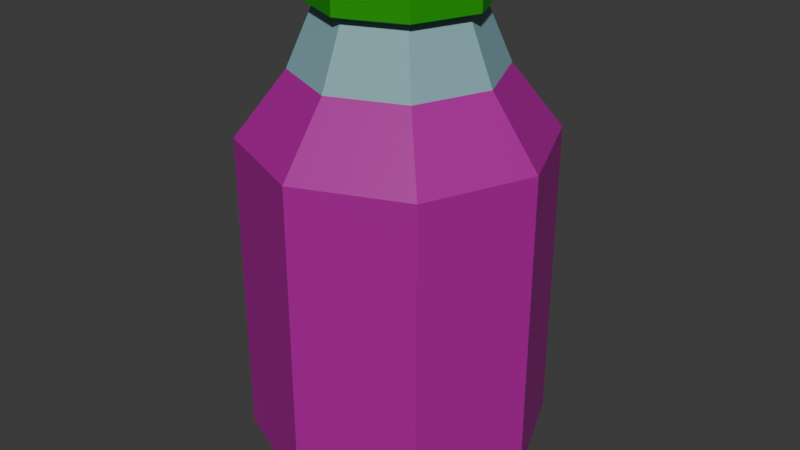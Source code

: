 # Source: Drink.blend  (saved by Blender 4.1.24; exported with 4.5.12 LTS)
import bpy
from mathutils import Matrix  # noqa: F401  (used for matrix-valued properties, if any)

bpy.ops.wm.read_factory_settings(use_empty=True)
scene = bpy.context.scene
scene.name = 'Scene'

# ---- collections
col_collection = bpy.data.collections.new('Collection'); scene.collection.children.link(col_collection)

# ---- materials (node trees are filled in below, after node groups)
mat_material_001 = bpy.data.materials.new('Material.001')
mat_material_001.use_transparent_shadow = False
mat_material_002 = bpy.data.materials.new('Material.002')
mat_material_002.use_transparent_shadow = False
mat_material_003 = bpy.data.materials.new('Material.003')
mat_material_003.use_transparent_shadow = False

# ---- material node trees
mat_material_001.use_nodes = True; mat_material_001.node_tree.nodes.clear()
_N = mat_material_001.node_tree.nodes; _L = mat_material_001.node_tree.links
n0 = _N.new('ShaderNodeBsdfPrincipled'); n0.name = 'Principled BSDF'; n0.location = (10, 300)
n0.inputs[0].default_value = (0.4121, 0.0006573, 0.3076, 1.0)
n1 = _N.new('ShaderNodeOutputMaterial'); n1.name = 'Material Output'; n1.location = (300, 300)
_L.new(n0.outputs[0], n1.inputs[0])
n1.is_active_output = True
mat_material_002.use_nodes = True; mat_material_002.node_tree.nodes.clear()
_N = mat_material_002.node_tree.nodes; _L = mat_material_002.node_tree.links
n0 = _N.new('ShaderNodeBsdfPrincipled'); n0.name = 'Principled BSDF'; n0.location = (10, 300)
n0.inputs[0].default_value = (0.2306, 0.4152, 0.4629, 1.0)
n1 = _N.new('ShaderNodeOutputMaterial'); n1.name = 'Material Output'; n1.location = (300, 300)
_L.new(n0.outputs[0], n1.inputs[0])
n1.is_active_output = True
mat_material_003.use_nodes = True; mat_material_003.node_tree.nodes.clear()
_N = mat_material_003.node_tree.nodes; _L = mat_material_003.node_tree.links
n0 = _N.new('ShaderNodeBsdfPrincipled'); n0.name = 'Principled BSDF'; n0.location = (10, 300)
n0.inputs[0].default_value = (0.005282, 0.326, 0.0, 1.0)
n1 = _N.new('ShaderNodeOutputMaterial'); n1.name = 'Material Output'; n1.location = (300, 300)
_L.new(n0.outputs[0], n1.inputs[0])
n1.is_active_output = True

# ---- world
world_world = bpy.data.worlds.new('World'); scene.world = world_world
world_world.use_nodes = True; world_world.node_tree.nodes.clear()
_N = world_world.node_tree.nodes; _L = world_world.node_tree.links
n0 = _N.new('ShaderNodeOutputWorld'); n0.name = 'World Output'; n0.location = (300, 300)
n1 = _N.new('ShaderNodeBackground'); n1.name = 'Background'; n1.location = (10, 300)
n1.inputs[0].default_value = (0.05088, 0.05088, 0.05088, 1.0)
_L.new(n1.outputs[0], n0.inputs[0])
n0.is_active_output = True
world_world.color = (0.05088, 0.05088, 0.05088)
world_world.use_sun_shadow = False
world_world.sun_shadow_jitter_overblur = 0.0

# ---- meshes
me_cylinder = bpy.data.meshes.new('Cylinder')
me_cylinder.from_pydata([(0.0, 1.0, -1.0), (0.0, 1.0, 1.0), (0.7071, 0.7071, -1.0), (0.7071, 0.7071, 1.0), (1.0, 0.0, -1.0), (1.0, 0.0, 1.0), (0.7071, -0.7071, -1.0), (0.7071, -0.7071, 1.0), (0.0, -1.0, -1.0), (0.0, -1.0, 1.0), (-0.7071, -0.7071, -1.0), (-0.7071, -0.7071, 1.0), (-1.0, 0.0, -1.0), (-1.0, 0.0, 1.0), (-0.7071, 0.7071, -1.0), (-0.7071, 0.7071, 1.0), (0.4723, 0.4723, 1.5), (0.7071, 0.7071, 1.074), (0.0, 1.0, 1.074), (7.451e-09, 0.6679, 1.5), (0.6679, -7.451e-09, 1.5), (1.0, 0.0, 1.074), (0.4723, -0.4723, 1.5), (0.7071, -0.7071, 1.074), (-7.451e-09, -0.6679, 1.5), (0.0, -1.0, 1.074), (-0.4723, -0.4723, 1.5), (-0.7071, -0.7071, 1.074), (-0.6679, 7.451e-09, 1.5), (-1.0, 0.0, 1.074), (-0.4723, 0.4723, 1.5), (-0.7071, 0.7071, 1.074), (-1.379e-08, 0.5002, 1.889), (0.3537, 0.3537, 1.889), (0.5002, -7.451e-09, 1.889), (0.3537, -0.3537, 1.889), (-2.495e-08, -0.5002, 1.889), (-0.3537, -0.3537, 1.889), (-0.5002, 3.71e-09, 1.889), (-0.3537, 0.3537, 1.889), (-1.239e-08, 0.5823, 1.919), (0.4117, 0.4117, 1.919), (0.5823, -9.894e-09, 1.919), (0.4117, -0.4117, 1.919), (-2.538e-08, -0.5823, 1.919), (-0.4117, -0.4117, 1.919), (-0.5823, 3.096e-09, 1.919), (-0.4117, 0.4117, 1.919), (-1.239e-08, 0.5823, 2.075), (0.4117, 0.4117, 2.075), (0.5823, -9.894e-09, 2.075), (0.4117, -0.4117, 2.075), (-2.538e-08, -0.5823, 2.075), (-0.4117, -0.4117, 2.075), (-0.5823, 3.096e-09, 2.075), (-0.4117, 0.4117, 2.075), (-1.074e-08, 0.6775, -1.189), (0.479, 0.479, -1.189), (0.6775, 0.0, -1.189), (0.479, -0.479, -1.189), (-1.074e-08, -0.6775, -1.189), (-0.479, -0.479, -1.189), (-0.6775, 0.0, -1.189), (-0.479, 0.479, -1.189)], [], [(0, 1, 3, 2), (2, 3, 5, 4), (4, 5, 7, 6), (6, 7, 9, 8), (8, 9, 11, 10), (10, 11, 13, 12), (15, 13, 29, 31), (12, 13, 15, 14), (14, 15, 1, 0), (2, 4, 58, 57), (5, 3, 17, 21), (11, 9, 25, 27), (1, 15, 31, 18), (13, 11, 27, 29), (7, 5, 21, 23), (26, 24, 36, 37), (9, 7, 23, 25), (17, 18, 19, 16), (21, 17, 16, 20), (23, 21, 20, 22), (25, 23, 22, 24), (27, 25, 24, 26), (29, 27, 26, 28), (31, 29, 28, 30), (18, 31, 30, 19), (3, 1, 18, 17), (38, 37, 45, 46), (22, 20, 34, 35), (28, 26, 37, 38), (16, 19, 32, 33), (19, 30, 39, 32), (24, 22, 35, 36), (30, 28, 38, 39), (20, 16, 33, 34), (41, 40, 48, 49), (36, 35, 43, 44), (34, 33, 41, 42), (39, 38, 46, 47), (37, 36, 44, 45), (35, 34, 42, 43), (33, 32, 40, 41), (32, 39, 47, 40), (49, 48, 55, 54, 53, 52, 51, 50), (40, 47, 55, 48), (46, 45, 53, 54), (44, 43, 51, 52), (42, 41, 49, 50), (47, 46, 54, 55), (45, 44, 52, 53), (43, 42, 50, 51), (56, 57, 58, 59, 60, 61, 62, 63), (8, 10, 61, 60), (14, 0, 56, 63), (0, 2, 57, 56), (4, 6, 59, 58), (10, 12, 62, 61), (6, 8, 60, 59), (12, 14, 63, 62)])
me_cylinder.polygons.foreach_set('material_index', [0, 0, 0, 0, 0, 0, 0, 0, 0, 0, 0, 0, 0, 0, 0, 1, 0, 0, 0, 0, 0, 0, 0, 0, 0, 0, 2, 1, 1, 1, 1, 1, 1, 1, 2, 2, 2, 2, 2, 2, 2, 2, 2, 2, 2, 2, 2, 2, 2, 2, 0, 0, 0, 0, 0, 0, 0, 0])
_uv = me_cylinder.uv_layers.new(name='UVMap')
_uv.uv.foreach_set('vector', [1.0, 0.5, 1.0, 1.0, 0.875, 1.0, 0.875, 0.5, 0.875, 0.5, 0.875, 1.0, 0.75, 1.0, 0.75, 0.5, 0.75, 0.5, 0.75, 1.0, 0.625, 1.0, 0.625, 0.5, 0.625, 0.5, 0.625, 1.0, 0.5, 1.0, 0.5, 0.5, 0.5, 0.5, 0.5, 1.0, 0.375, 1.0, 0.375, 0.5, 0.375, 0.5, 0.375, 1.0, 0.25, 1.0, 0.25, 0.5, 0.125, 1.0, 0.25, 1.0, 0.25, 1.0, 0.125, 1.0, 0.25, 0.5, 0.25, 1.0, 0.125, 1.0, 0.125, 0.5, 0.125, 0.5, 0.125, 1.0, 0.0, 1.0, 0.0, 0.5, 0.875, 0.5, 0.75, 0.5, 0.75, 0.5, 0.875, 0.5, 0.75, 1.0, 0.875, 1.0, 0.875, 1.0, 0.75, 1.0, 0.375, 1.0, 0.5, 1.0, 0.5, 1.0, 0.375, 1.0, 0.0, 1.0, 0.125, 1.0, 0.125, 1.0, 0.0, 1.0, 0.25, 1.0, 0.375, 1.0, 0.375, 1.0, 0.25, 1.0, 0.625, 1.0, 0.75, 1.0, 0.75, 1.0, 0.625, 1.0, 0.1367, 0.1367, 0.25, 0.0897, 0.25, 0.0897, 0.1367, 0.1367, 0.5, 1.0, 0.625, 1.0, 0.625, 1.0, 0.5, 1.0, 0.4197, 0.4197, 0.25, 0.49, 0.25, 0.4103, 0.3633, 0.3633, 0.49, 0.25, 0.4197, 0.4197, 0.3633, 0.3633, 0.4103, 0.25, 0.4197, 0.08029, 0.49, 0.25, 0.4103, 0.25, 0.3633, 0.1367, 0.25, 0.01, 0.4197, 0.08029, 0.3633, 0.1367, 0.25, 0.0897, 0.08029, 0.08029, 0.25, 0.01, 0.25, 0.0897, 0.1367, 0.1367, 0.01, 0.25, 0.08029, 0.08029, 0.1367, 0.1367, 0.0897, 0.25, 0.08029, 0.4197, 0.01, 0.25, 0.0897, 0.25, 0.1367, 0.3633, 0.25, 0.49, 0.08029, 0.4197, 0.1367, 0.3633, 0.25, 0.4103, 0.875, 1.0, 1.0, 1.0, 1.0, 1.0, 0.875, 1.0, 0.0897, 0.25, 0.1367, 0.1367, 0.1367, 0.1367, 0.0897, 0.25, 0.3633, 0.1367, 0.4103, 0.25, 0.4103, 0.25, 0.3633, 0.1367, 0.0897, 0.25, 0.1367, 0.1367, 0.1367, 0.1367, 0.0897, 0.25, 0.3633, 0.3633, 0.25, 0.4103, 0.25, 0.4103, 0.3633, 0.3633, 0.25, 0.4103, 0.1367, 0.3633, 0.1367, 0.3633, 0.25, 0.4103, 0.25, 0.0897, 0.3633, 0.1367, 0.3633, 0.1367, 0.25, 0.0897, 0.1367, 0.3633, 0.0897, 0.25, 0.0897, 0.25, 0.1367, 0.3633, 0.4103, 0.25, 0.3633, 0.3633, 0.3633, 0.3633, 0.4103, 0.25, 0.3633, 0.3633, 0.25, 0.4103, 0.25, 0.4103, 0.3633, 0.3633, 0.25, 0.0897, 0.3633, 0.1367, 0.3633, 0.1367, 0.25, 0.0897, 0.4103, 0.25, 0.3633, 0.3633, 0.3633, 0.3633, 0.4103, 0.25, 0.1367, 0.3633, 0.0897, 0.25, 0.0897, 0.25, 0.1367, 0.3633, 0.1367, 0.1367, 0.25, 0.0897, 0.25, 0.0897, 0.1367, 0.1367, 0.3633, 0.1367, 0.4103, 0.25, 0.4103, 0.25, 0.3633, 0.1367, 0.3633, 0.3633, 0.25, 0.4103, 0.25, 0.4103, 0.3633, 0.3633, 0.25, 0.4103, 0.1367, 0.3633, 0.1367, 0.3633, 0.25, 0.4103, 0.3633, 0.3633, 0.25, 0.4103, 0.1367, 0.3633, 0.0897, 0.25, 0.1367, 0.1367, 0.25, 0.0897, 0.3633, 0.1367, 0.4103, 0.25, 0.25, 0.4103, 0.1367, 0.3633, 0.1367, 0.3633, 0.25, 0.4103, 0.0897, 0.25, 0.1367, 0.1367, 0.1367, 0.1367, 0.0897, 0.25, 0.25, 0.0897, 0.3633, 0.1367, 0.3633, 0.1367, 0.25, 0.0897, 0.4103, 0.25, 0.3633, 0.3633, 0.3633, 0.3633, 0.4103, 0.25, 0.1367, 0.3633, 0.0897, 0.25, 0.0897, 0.25, 0.1367, 0.3633, 0.1367, 0.1367, 0.25, 0.0897, 0.25, 0.0897, 0.1367, 0.1367, 0.3633, 0.1367, 0.4103, 0.25, 0.4103, 0.25, 0.3633, 0.1367, 0.75, 0.49, 0.9197, 0.4197, 0.99, 0.25, 0.9197, 0.08029, 0.75, 0.01, 0.5803, 0.08029, 0.51, 0.25, 0.5803, 0.4197, 0.5, 0.5, 0.375, 0.5, 0.375, 0.5, 0.5, 0.5, 0.125, 0.5, 0.0, 0.5, 0.0, 0.5, 0.125, 0.5, 1.0, 0.5, 0.875, 0.5, 0.875, 0.5, 1.0, 0.5, 0.75, 0.5, 0.625, 0.5, 0.625, 0.5, 0.75, 0.5, 0.375, 0.5, 0.25, 0.5, 0.25, 0.5, 0.375, 0.5, 0.625, 0.5, 0.5, 0.5, 0.5, 0.5, 0.625, 0.5, 0.25, 0.5, 0.125, 0.5, 0.125, 0.5, 0.25, 0.5])
me_cylinder.materials.append(mat_material_001)
me_cylinder.materials.append(mat_material_002)
me_cylinder.materials.append(mat_material_003)
me_cylinder.update()

# ---- objects
ob_cylinder = bpy.data.objects.new('Cylinder', me_cylinder)

# ---- transforms, parenting, visibility, modifiers, constraints
ob_cylinder.location = (0.0, 0.0, 0.0)

# ---- collection membership
col_collection.objects.link(ob_cylinder)

# ---- scene / render settings (as saved in the file)
scene.frame_start = 1; scene.frame_end = 250; scene.frame_set(1)
scene.render.engine = 'BLENDER_EEVEE_NEXT'
scene.cycles.sampling_pattern = 'TABULATED_SOBOL'
scene.eevee.ray_tracing_options.trace_max_roughness = 0.0
bpy.context.view_layer.update()

# ---- added for rendering (the .blend has no active camera and no usable light): camera, sun
cam_auto = bpy.data.cameras.new('AutoCamera')
cam_auto.lens = 50.0
cam_auto.sensor_width = 36.0
cam_auto.clip_end = 1000.0
ob_auto_camera = bpy.data.objects.new('AutoCamera', cam_auto)
scene.collection.objects.link(ob_auto_camera)
ob_auto_camera.location = (3.99602, -4.79523, 3.6397)
ob_auto_camera.rotation_euler = (1.09748, -7.21219e-08, 0.694738)
scene.camera = ob_auto_camera
light_auto_sun = bpy.data.lights.new('AutoSun', 'SUN')
light_auto_sun.energy = 3.0
light_auto_sun.angle = 0.0523599
ob_auto_sun = bpy.data.objects.new('AutoSun', light_auto_sun)
scene.collection.objects.link(ob_auto_sun)
ob_auto_sun.rotation_euler = (0.872665, 0.174533, 0.523599)
bpy.context.view_layer.update()
